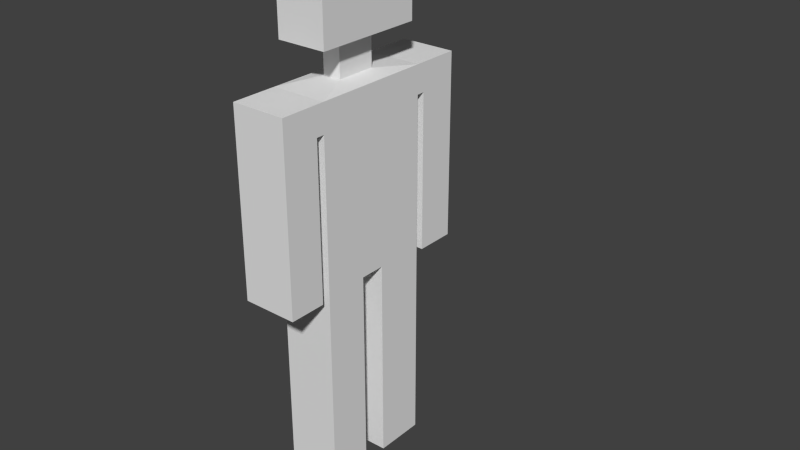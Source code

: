 # Source: player.blend  (saved by Blender 2.72.0; exported with 4.5.12 LTS)
import bpy
from mathutils import Matrix  # noqa: F401  (used for matrix-valued properties, if any)

bpy.ops.wm.read_factory_settings(use_empty=True)
scene = bpy.context.scene
scene.name = 'Scene'

# ---- collections
col_collection_1 = bpy.data.collections.new('Collection 1'); scene.collection.children.link(col_collection_1)

# ---- materials (node trees are filled in below, after node groups)
mat_material = bpy.data.materials.new('Material')
mat_material.alpha_threshold = 0.0
mat_material.use_transparent_shadow = False
mat_material.roughness = 0.5
mat_material.line_color = (0.0, 0.0, 0.0, 1.0)

# ---- material node trees

# ---- world
world_world = bpy.data.worlds.new('World'); scene.world = world_world
world_world.color = (0.05088, 0.05088, 0.05088)
world_world.use_sun_shadow = False
world_world.sun_shadow_jitter_overblur = 0.0
world_world.cycles.sampling_method = 'MANUAL'
world_world.cycles.sample_map_resolution = 256

# ---- meshes
me_cube = bpy.data.meshes.new('Cube')
me_cube.from_pydata([(1.0, -0.08126, -1.0), (1.0, -1.0, -1.0), (-1.0, -1.0, -1.0), (-1.0, -0.08126, -1.0), (1.0, -0.08126, 1.0), (1.0, -1.0, 1.0), (-1.0, -1.0, 1.0), (-1.0, -0.08126, 1.0), (0.3652, -0.3729, -1.021), (0.3652, -0.7084, -1.021), (-0.3652, -0.7084, -1.021), (-0.3652, -0.3729, -1.021), (0.3652, -0.3729, -1.659), (0.3652, -0.7084, -1.659), (-0.3652, -0.7084, -1.659), (-0.3652, -0.3729, -1.659), (1.099, -0.03593, -1.723), (1.099, -1.045, -1.723), (-1.099, -1.045, -1.723), (-1.099, -0.03593, -1.723), (1.099, -0.03593, -2.239), (1.099, -1.045, -2.239), (-1.099, -1.045, -2.239), (-1.099, -0.03593, -2.239), (1.252, -0.03593, -1.723), (1.252, -1.045, -1.723), (1.252, -0.03593, -2.239), (1.252, -1.045, -2.239), (1.934, -0.03593, -1.723), (1.934, -1.045, -1.723), (1.934, -0.03593, -2.239), (1.934, -1.045, -2.239), (-1.249, -1.045, -1.723), (-1.249, -0.03593, -1.723), (-1.249, -1.045, -2.239), (-1.249, -0.03593, -2.239), (-1.979, -1.045, -1.723), (-1.979, -0.03593, -1.723), (-1.979, -1.045, -2.239), (-1.979, -0.03593, -2.239), (1.099, -0.03593, -4.704), (1.099, -1.045, -4.704), (-1.099, -1.045, -4.704), (-1.099, -0.03593, -4.704), (-1.249, -1.045, -3.247), (-1.249, -0.03593, -3.247), (-1.979, -1.045, -3.247), (-1.979, -0.03593, -3.247), (-1.249, -1.045, -3.558), (-1.249, -0.03593, -3.558), (-1.979, -1.045, -3.558), (-1.979, -0.03593, -3.558), (-1.249, -1.045, -5.127), (-1.249, -0.03593, -5.127), (-1.979, -1.045, -5.127), (-1.979, -0.03593, -5.127), (1.252, -0.03593, -3.202), (1.252, -1.045, -3.202), (1.934, -0.03593, -3.202), (1.934, -1.045, -3.202), (1.252, -0.03593, -3.525), (1.252, -1.045, -3.525), (1.934, -0.03593, -3.525), (1.934, -1.045, -3.525), (1.252, -0.03593, -5.095), (1.252, -1.045, -5.095), (1.934, -0.03593, -5.095), (1.934, -1.045, -5.095), (1.099, -0.03593, -5.02), (1.099, -1.045, -5.02), (-1.099, -1.045, -5.02), (-1.099, -0.03593, -5.02), (-0.1627, -1.045, -5.02), (-0.1784, -0.03593, -5.02), (0.291, -0.03593, -5.02), (0.3067, -1.045, -5.02), (1.099, -0.03593, -6.868), (1.099, -1.045, -6.868), (0.291, -0.03593, -6.868), (0.3067, -1.045, -6.868), (1.099, -0.03593, -7.144), (1.099, -1.045, -7.144), (0.291, -0.03593, -7.144), (0.3067, -1.045, -7.144), (1.099, -0.03593, -8.853), (1.099, -1.045, -8.853), (0.291, -0.03593, -8.853), (0.3067, -1.045, -8.853), (-1.099, -1.045, -6.853), (-1.099, -0.03593, -6.853), (-0.1627, -1.045, -6.853), (-0.1784, -0.03593, -6.853), (-1.099, -1.045, -7.129), (-1.099, -0.03593, -7.129), (-0.1627, -1.045, -7.129), (-0.1784, -0.03593, -7.129), (-1.099, -1.045, -8.822), (-1.099, -0.03593, -8.822), (-0.1627, -1.045, -8.822), (-0.1784, -0.03593, -8.822)], [], [(2, 3, 11, 10), (4, 7, 6, 5), (0, 4, 5, 1), (1, 5, 6, 2), (2, 6, 7, 3), (4, 0, 3, 7), (10, 11, 15, 14), (1, 2, 10, 9), (3, 0, 8, 11), (0, 1, 9, 8), (14, 15, 19, 18), (9, 10, 14, 13), (11, 8, 12, 15), (8, 9, 13, 12), (19, 23, 35, 33), (13, 14, 18, 17), (15, 12, 16, 19), (12, 13, 17, 16), (22, 23, 43, 42), (17, 18, 22, 21), (19, 16, 20, 23), (20, 16, 24, 26), (26, 24, 28, 30), (17, 21, 27, 25), (21, 20, 26, 27), (16, 17, 25, 24), (28, 29, 31, 30), (25, 27, 31, 29), (31, 27, 57, 59), (24, 25, 29, 28), (33, 35, 39, 37), (22, 18, 32, 34), (23, 22, 34, 35), (18, 19, 33, 32), (36, 37, 39, 38), (34, 32, 36, 38), (34, 38, 46, 44), (32, 33, 37, 36), (42, 43, 71, 70), (21, 22, 42, 41), (23, 20, 40, 43), (20, 21, 41, 40), (44, 46, 50, 48), (39, 35, 45, 47), (38, 39, 47, 46), (35, 34, 44, 45), (48, 50, 54, 52), (47, 45, 49, 51), (46, 47, 51, 50), (45, 44, 48, 49), (53, 52, 54, 55), (51, 49, 53, 55), (50, 51, 55, 54), (49, 48, 52, 53), (59, 57, 61, 63), (26, 30, 58, 56), (30, 31, 59, 58), (27, 26, 56, 57), (63, 61, 65, 67), (56, 58, 62, 60), (58, 59, 63, 62), (57, 56, 60, 61), (65, 64, 66, 67), (60, 62, 66, 64), (62, 63, 67, 66), (61, 60, 64, 65), (75, 74, 78, 79), (41, 42, 70, 72, 75, 69), (43, 40, 68, 74, 73, 71), (40, 41, 69, 68), (73, 72, 90, 91), (74, 75, 72, 73), (79, 78, 82, 83), (69, 75, 79, 77), (74, 68, 76, 78), (68, 69, 77, 76), (83, 82, 86, 87), (77, 79, 83, 81), (78, 76, 80, 82), (76, 77, 81, 80), (84, 85, 87, 86), (81, 83, 87, 85), (82, 80, 84, 86), (80, 81, 85, 84), (91, 90, 94, 95), (70, 71, 89, 88), (72, 70, 88, 90), (71, 73, 91, 89), (95, 94, 98, 99), (88, 89, 93, 92), (90, 88, 92, 94), (89, 91, 95, 93), (99, 98, 96, 97), (92, 93, 97, 96), (94, 92, 96, 98), (93, 95, 99, 97)])
me_cube.materials.append(mat_material)
me_cube.use_remesh_preserve_volume = False
me_cube.use_remesh_preserve_attributes = False
me_cube.use_mirror_vertex_groups = False
me_cube.update()
arm_armature = bpy.data.armatures.new('Armature')  # bones are not reproduced

# ---- objects
ob_armature = bpy.data.objects.new('Armature', arm_armature)
ob_cube = bpy.data.objects.new('Cube', me_cube)

# ---- transforms, parenting, visibility, modifiers, constraints
ob_armature.location = (0.0, 0.0, 1.634)
ob_armature.rotation_euler = (3.725e-09, 0.0, -1.571)
ob_armature.scale = (6.562, 6.562, 6.562)
ob_armature.lineart.crease_threshold = 0.0
ob_cube.parent = ob_armature
ob_cube.matrix_parent_inverse = Matrix(((-6.661e-09, -0.1524, 0.0, 0.0), (0.1524, -6.661e-09, 5.677e-10, -9.277e-10), (-5.677e-10, 2.481e-17, 0.1524, -0.249), (0.0, 0.0, 0.0, 1.0)))
ob_cube.location = (1.173, 0.1325, 13.01)
ob_cube.rotation_euler = (0.0, -0.0, -1.571)
ob_cube.scale = (2.331, 2.331, 2.331)
ob_cube.lock_rotations_4d = False
ob_cube.empty_display_type = 'ARROWS'
ob_cube.lineart.crease_threshold = 0.0
_vg = ob_cube.vertex_groups.new(name='Root')
for _i, _w in zip([40, 68, 73, 74], [0.01459, 0.1796, 0.2398, 0.2177]): _vg.add([_i], _w, 'REPLACE')
_vg = ob_cube.vertex_groups.new(name='L.Hip')
for _i, _w in zip([70, 72, 73, 75, 90], [0.03855, 0.7157, 0.02449, 0.04063, 0.009097]): _vg.add([_i], _w, 'REPLACE')
_vg = ob_cube.vertex_groups.new(name='L.Thigh')
for _i, _w in zip([42, 43, 70, 71, 72, 73, 74, 75, 88, 89, 91], [0.9309, 0.9416, 0.8745, 0.9132, 0.1292, 0.5589, 0.3423, 0.1173, 0.01872, 0.02466, 0.00324]): _vg.add([_i], _w, 'REPLACE')
_vg = ob_cube.vertex_groups.new(name='L.Knee')
for _i, _w in zip([70, 71, 72, 88, 89, 90, 91, 92, 93, 94, 95], [0.00323, 0.01082, 0.02046, 0.7564, 0.7536, 0.7306, 0.7314, 0.2048, 0.2069, 0.2235, 0.2224]): _vg.add([_i], _w, 'REPLACE')
_vg = ob_cube.vertex_groups.new(name='L.Shin')
for _i, _w in zip([88, 89, 90, 91, 92, 93, 94, 95, 96, 97, 98, 99], [0.203, 0.2052, 0.2234, 0.2221, 0.784, 0.7817, 0.7626, 0.7636, 0.9855, 0.9855, 0.9829, 0.982]): _vg.add([_i], _w, 'REPLACE')
_vg = ob_cube.vertex_groups.new(name='R.Hip')
_vg = ob_cube.vertex_groups.new(name='R.Thigh')
for _i, _w in zip([40, 41, 42, 68, 69, 70, 72, 73, 74, 75, 76, 77, 79], [0.9181, 0.9614, 0.002473, 0.7964, 0.9276, 0.01462, 0.0734, 0.04807, 0.3238, 0.7765, 0.01249, 0.02199, 0.01032]): _vg.add([_i], _w, 'REPLACE')
_vg = ob_cube.vertex_groups.new(name='R.Knee')
for _i, _w in zip([68, 69, 76, 77, 78, 79, 80, 81, 82, 83], [0.009773, 0.009361, 0.7603, 0.7636, 0.7582, 0.7649, 0.2026, 0.2002, 0.2039, 0.199]): _vg.add([_i], _w, 'REPLACE')
_vg = ob_cube.vertex_groups.new(name='R.Shin')
for _i, _w in zip([76, 77, 78, 79, 80, 81, 82, 83, 84, 85, 86, 87], [0.2004, 0.1978, 0.2017, 0.1965, 0.7869, 0.7897, 0.7854, 0.7909, 0.9863, 0.987, 0.9863, 0.9869]): _vg.add([_i], _w, 'REPLACE')
_vg = ob_cube.vertex_groups.new(name='Spine')
_vg = ob_cube.vertex_groups.new(name='l.Shoulder')
for _i, _w in zip([2, 3, 10, 11, 12, 13, 14, 15, 18, 19, 22, 23, 32, 33, 34, 35, 36, 37, 38, 39, 44, 45], [0.02195, 0.03135, 0.07844, 0.08605, 0.134, 0.1163, 0.7726, 0.7781, 0.9616, 0.9632, 0.9469, 0.9469, 0.9216, 0.9208, 0.8738, 0.8658, 0.4869, 0.4847, 0.162, 0.1545, 0.08572, 0.08605]): _vg.add([_i], _w, 'REPLACE')
_vg = ob_cube.vertex_groups.new(name='L.Arm')
for _i, _w in zip([18, 19, 32, 33, 34, 35, 36, 37, 38, 39, 44, 45, 46, 47, 48, 49, 50, 51], [0.00274, 0.002081, 0.06998, 0.07116, 0.09804, 0.1045, 0.5085, 0.5105, 0.8162, 0.8243, 0.658, 0.6551, 0.7507, 0.7475, 0.172, 0.1737, 0.1642, 0.1669]): _vg.add([_i], _w, 'REPLACE')
_vg = ob_cube.vertex_groups.new(name='L.Elbow')
for _i, _w in zip([44, 45, 46, 47, 48, 49, 50, 51, 52, 53, 54, 55], [0.239, 0.2411, 0.2159, 0.2188, 0.7553, 0.7527, 0.7857, 0.7821, 0.05562, 0.0598, 0.04793, 0.0514]): _vg.add([_i], _w, 'REPLACE')
_vg = ob_cube.vertex_groups.new(name='L.ForeArm')
for _i, _w in zip([48, 49, 50, 51, 52, 53, 54, 55], [0.0517, 0.05225, 0.03805, 0.0397, 0.9305, 0.9251, 0.9401, 0.9369]): _vg.add([_i], _w, 'REPLACE')
_vg = ob_cube.vertex_groups.new(name='R.Shoulder')
for _i, _w in zip([12, 13, 16, 17, 20, 21, 24, 25, 26, 27, 28, 29, 30, 31, 56, 57], [0.1355, 0.1192, 0.8258, 0.8341, 0.9354, 0.9395, 0.8494, 0.854, 0.8574, 0.8541, 0.4846, 0.4826, 0.1746, 0.1628, 0.08285, 0.08126]): _vg.add([_i], _w, 'REPLACE')
_vg = ob_cube.vertex_groups.new(name='R.Arm')
for _i, _w in zip([16, 17, 24, 25, 26, 27, 28, 29, 30, 31, 56, 57, 58, 59, 60, 61, 62, 63], [0.007286, 0.003244, 0.07646, 0.07538, 0.1065, 0.1104, 0.5018, 0.504, 0.7987, 0.8126, 0.6742, 0.6788, 0.7415, 0.7463, 0.1586, 0.1568, 0.1639, 0.1618]): _vg.add([_i], _w, 'REPLACE')
_vg = ob_cube.vertex_groups.new(name='R.Elbow')
for _i, _w in zip([56, 57, 58, 59, 60, 61, 62, 63, 64, 65, 66, 67], [0.2271, 0.2247, 0.2211, 0.2182, 0.7753, 0.7785, 0.7836, 0.7871, 0.0536, 0.05355, 0.05148, 0.05127]): _vg.add([_i], _w, 'REPLACE')
_vg = ob_cube.vertex_groups.new(name='R.ForeArm')
for _i, _w in zip([60, 61, 62, 63, 64, 65, 66, 67], [0.0456, 0.04388, 0.04141, 0.03959, 0.9343, 0.9345, 0.9372, 0.9377]): _vg.add([_i], _w, 'REPLACE')
_vg = ob_cube.vertex_groups.new(name='Neck')
for _i, _w in zip([8, 9, 10, 11, 12, 13, 14, 15, 16, 17, 24, 25], [0.03184, 0.04335, 0.002425, 0.003974, 0.6639, 0.7069, 0.1395, 0.1317, 0.1385, 0.1378, 0.06798, 0.06706]): _vg.add([_i], _w, 'REPLACE')
_vg = ob_cube.vertex_groups.new(name='Head')
for _i, _w in zip([0, 1, 2, 3, 4, 5, 6, 7, 8, 9, 10, 11, 12, 13, 14, 15], [0.9738, 0.9705, 0.9504, 0.9443, 0.9966, 0.9968, 0.9927, 0.9932, 0.9289, 0.923, 0.8905, 0.8815, 0.06043, 0.05242, 0.06289, 0.06292]): _vg.add([_i], _w, 'REPLACE')
_vg = ob_cube.vertex_groups.new(name='Bone.020')
for _i, _w in zip([80, 81, 82, 83, 84, 85, 86, 87], [0.02076, 0.04729, 0.02709, 0.05018, 0.9489, 0.9289, 0.9467, 0.9279]): _vg.add([_i], _w, 'REPLACE')
_vg = ob_cube.vertex_groups.new(name='Bone.021')
for _i, _w in zip([42, 43, 68, 70, 71, 72, 73, 74, 75, 90, 91], [0.4431, 0.4954, 0.06321, 0.1993, 0.1468, 0.7924, 0.7621, 0.03763, 0.07, 0.02995, 0.01027]): _vg.add([_i], _w, 'REPLACE')
_vg = ob_cube.vertex_groups.new(name='Bone.022')
for _i, _w in zip([42, 43, 70, 71, 72, 73, 75, 88, 89], [0.5117, 0.4936, 0.7151, 0.8082, 0.07214, 0.092, 0.07995, 0.01526, 0.004207]): _vg.add([_i], _w, 'REPLACE')
_vg = ob_cube.vertex_groups.new(name='Bone.023')
for _i, _w in zip([70, 71, 72, 88, 89, 90, 91, 92, 93, 94, 95, 96, 97, 98, 99], [0.02392, 0.01468, 0.0405, 0.9367, 0.9554, 0.9302, 0.9476, 0.9332, 0.9521, 0.9266, 0.9446, 0.07281, 0.05303, 0.07889, 0.06418]): _vg.add([_i], _w, 'REPLACE')
_vg = ob_cube.vertex_groups.new(name='Bone.024')
for _i, _w in zip([92, 93, 94, 95, 96, 97, 98, 99], [0.05193, 0.0282, 0.05629, 0.0384, 0.9261, 0.9464, 0.9197, 0.935]): _vg.add([_i], _w, 'REPLACE')
_m = ob_cube.modifiers.new('Armature', 'ARMATURE')
_m.object = ob_armature

# ---- collection membership
col_collection_1.objects.link(ob_armature)
col_collection_1.objects.link(ob_cube)

# ---- scene / render settings (as saved in the file)
scene.frame_start = 3; scene.frame_end = 35; scene.frame_set(7)
scene.render.engine = 'BLENDER_EEVEE_NEXT'
scene.render.resolution_percentage = 50
scene.render.dither_intensity = 0.0
scene.cycles.use_denoising = False
scene.cycles.samples = 10
scene.cycles.sampling_pattern = 'TABULATED_SOBOL'
scene.cycles.light_sampling_threshold = 0.0
scene.cycles.use_adaptive_sampling = False
scene.cycles.use_light_tree = False
scene.cycles.blur_glossy = 0.0
scene.cycles.pixel_filter_type = 'GAUSSIAN'
scene.cycles.sample_clamp_indirect = 0.0
scene.view_settings.view_transform = 'Standard'
bpy.context.view_layer.update()

# ---- added for rendering (the .blend has no active camera and no usable light): camera, sun
cam_auto = bpy.data.cameras.new('AutoCamera')
cam_auto.lens = 50.0
cam_auto.sensor_width = 36.0
cam_auto.clip_end = 1000.0
ob_auto_camera = bpy.data.objects.new('AutoCamera', cam_auto)
scene.collection.objects.link(ob_auto_camera)
ob_auto_camera.location = (25.8147, -28.0173, 22.4766)
ob_auto_camera.rotation_euler = (1.09748, -7.21219e-08, 0.694738)
scene.camera = ob_auto_camera
light_auto_sun = bpy.data.lights.new('AutoSun', 'SUN')
light_auto_sun.energy = 3.0
light_auto_sun.angle = 0.0523599
ob_auto_sun = bpy.data.objects.new('AutoSun', light_auto_sun)
scene.collection.objects.link(ob_auto_sun)
ob_auto_sun.rotation_euler = (0.872665, 0.174533, 0.523599)
bpy.context.view_layer.update()

